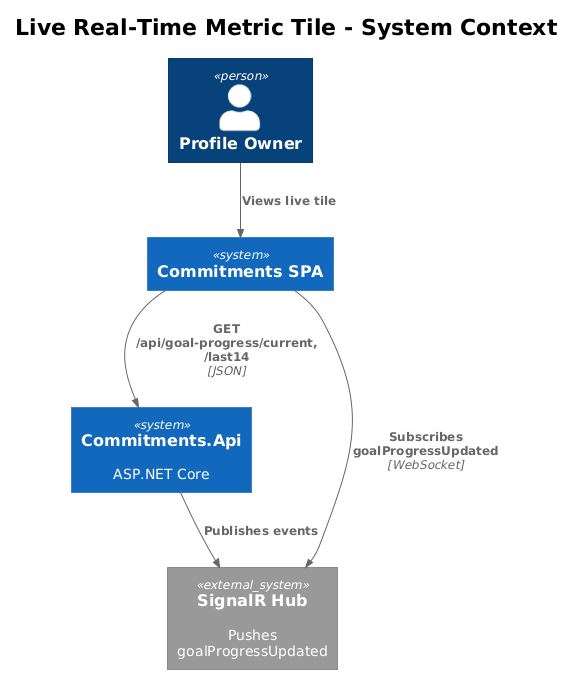

The diagram above was rendered by PlantUML. Its source (embedded in the PNG):
@startuml
!theme plain
!include <C4/C4_Context>

title Live Real-Time Metric Tile - System Context

Person(user, "Profile Owner")
System(spa, "Commitments SPA")
System(api, "Commitments.Api", "ASP.NET Core")
System_Ext(hub, "SignalR Hub", "Pushes goalProgressUpdated")

Rel(user, spa, "Views live tile")
Rel(spa, api, "GET /api/goal-progress/current, /last14", "JSON")
Rel(spa, hub, "Subscribes goalProgressUpdated", "WebSocket")
Rel(api, hub, "Publishes events")
@enduml